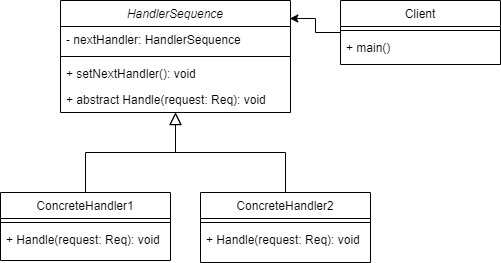

The diagram above was exported from draw.io. Its source (the exported page's mxGraphModel, read from the mxfile embedded in the PNG):
<mxGraphModel dx="1050" dy="540" grid="1" gridSize="10" guides="1" tooltips="1" connect="1" arrows="1" fold="1" page="1" pageScale="1" pageWidth="827" pageHeight="1169" math="0" shadow="0">
  <root>
    <mxCell id="WIyWlLk6GJQsqaUBKTNV-0" />
    <mxCell id="WIyWlLk6GJQsqaUBKTNV-1" parent="WIyWlLk6GJQsqaUBKTNV-0" />
    <mxCell id="zkfFHV4jXpPFQw0GAbJ--0" value="HandlerSequence" style="swimlane;fontStyle=2;align=center;verticalAlign=top;childLayout=stackLayout;horizontal=1;startSize=26;horizontalStack=0;resizeParent=1;resizeLast=0;collapsible=1;marginBottom=0;rounded=0;shadow=0;strokeWidth=1;" parent="WIyWlLk6GJQsqaUBKTNV-1" vertex="1">
      <mxGeometry x="150" y="100" width="230" height="112" as="geometry">
        <mxRectangle x="230" y="140" width="160" height="26" as="alternateBounds" />
      </mxGeometry>
    </mxCell>
    <mxCell id="zkfFHV4jXpPFQw0GAbJ--1" value="- nextHandler: HandlerSequence" style="text;align=left;verticalAlign=top;spacingLeft=4;spacingRight=4;overflow=hidden;rotatable=0;points=[[0,0.5],[1,0.5]];portConstraint=eastwest;" parent="zkfFHV4jXpPFQw0GAbJ--0" vertex="1">
      <mxGeometry y="26" width="230" height="26" as="geometry" />
    </mxCell>
    <mxCell id="zkfFHV4jXpPFQw0GAbJ--4" value="" style="line;html=1;strokeWidth=1;align=left;verticalAlign=middle;spacingTop=-1;spacingLeft=3;spacingRight=3;rotatable=0;labelPosition=right;points=[];portConstraint=eastwest;" parent="zkfFHV4jXpPFQw0GAbJ--0" vertex="1">
      <mxGeometry y="52" width="230" height="8" as="geometry" />
    </mxCell>
    <mxCell id="zkfFHV4jXpPFQw0GAbJ--5" value="+ setNextHandler(): void" style="text;align=left;verticalAlign=top;spacingLeft=4;spacingRight=4;overflow=hidden;rotatable=0;points=[[0,0.5],[1,0.5]];portConstraint=eastwest;" parent="zkfFHV4jXpPFQw0GAbJ--0" vertex="1">
      <mxGeometry y="60" width="230" height="26" as="geometry" />
    </mxCell>
    <mxCell id="KHxrTD696sN3pnnfLddI-0" value="+ abstract Handle(request: Req): void" style="text;align=left;verticalAlign=top;spacingLeft=4;spacingRight=4;overflow=hidden;rotatable=0;points=[[0,0.5],[1,0.5]];portConstraint=eastwest;" vertex="1" parent="zkfFHV4jXpPFQw0GAbJ--0">
      <mxGeometry y="86" width="230" height="26" as="geometry" />
    </mxCell>
    <mxCell id="zkfFHV4jXpPFQw0GAbJ--6" value="ConcreteHandler1" style="swimlane;fontStyle=0;align=center;verticalAlign=top;childLayout=stackLayout;horizontal=1;startSize=26;horizontalStack=0;resizeParent=1;resizeLast=0;collapsible=1;marginBottom=0;rounded=0;shadow=0;strokeWidth=1;" parent="WIyWlLk6GJQsqaUBKTNV-1" vertex="1">
      <mxGeometry x="90" y="292" width="170" height="68" as="geometry">
        <mxRectangle x="130" y="380" width="160" height="26" as="alternateBounds" />
      </mxGeometry>
    </mxCell>
    <mxCell id="zkfFHV4jXpPFQw0GAbJ--9" value="" style="line;html=1;strokeWidth=1;align=left;verticalAlign=middle;spacingTop=-1;spacingLeft=3;spacingRight=3;rotatable=0;labelPosition=right;points=[];portConstraint=eastwest;" parent="zkfFHV4jXpPFQw0GAbJ--6" vertex="1">
      <mxGeometry y="26" width="170" height="8" as="geometry" />
    </mxCell>
    <mxCell id="zkfFHV4jXpPFQw0GAbJ--11" value="+ Handle(request: Req): void" style="text;align=left;verticalAlign=top;spacingLeft=4;spacingRight=4;overflow=hidden;rotatable=0;points=[[0,0.5],[1,0.5]];portConstraint=eastwest;" parent="zkfFHV4jXpPFQw0GAbJ--6" vertex="1">
      <mxGeometry y="34" width="170" height="26" as="geometry" />
    </mxCell>
    <mxCell id="zkfFHV4jXpPFQw0GAbJ--12" value="" style="endArrow=block;endSize=10;endFill=0;shadow=0;strokeWidth=1;rounded=0;edgeStyle=elbowEdgeStyle;elbow=vertical;" parent="WIyWlLk6GJQsqaUBKTNV-1" source="zkfFHV4jXpPFQw0GAbJ--6" target="zkfFHV4jXpPFQw0GAbJ--0" edge="1">
      <mxGeometry width="160" relative="1" as="geometry">
        <mxPoint x="200" y="203" as="sourcePoint" />
        <mxPoint x="200" y="203" as="targetPoint" />
      </mxGeometry>
    </mxCell>
    <mxCell id="zkfFHV4jXpPFQw0GAbJ--13" value="ConcreteHandler2" style="swimlane;fontStyle=0;align=center;verticalAlign=top;childLayout=stackLayout;horizontal=1;startSize=26;horizontalStack=0;resizeParent=1;resizeLast=0;collapsible=1;marginBottom=0;rounded=0;shadow=0;strokeWidth=1;" parent="WIyWlLk6GJQsqaUBKTNV-1" vertex="1">
      <mxGeometry x="290" y="292" width="170" height="70" as="geometry">
        <mxRectangle x="340" y="380" width="170" height="26" as="alternateBounds" />
      </mxGeometry>
    </mxCell>
    <mxCell id="zkfFHV4jXpPFQw0GAbJ--15" value="" style="line;html=1;strokeWidth=1;align=left;verticalAlign=middle;spacingTop=-1;spacingLeft=3;spacingRight=3;rotatable=0;labelPosition=right;points=[];portConstraint=eastwest;" parent="zkfFHV4jXpPFQw0GAbJ--13" vertex="1">
      <mxGeometry y="26" width="170" height="8" as="geometry" />
    </mxCell>
    <mxCell id="KHxrTD696sN3pnnfLddI-1" value="+ Handle(request: Req): void" style="text;align=left;verticalAlign=top;spacingLeft=4;spacingRight=4;overflow=hidden;rotatable=0;points=[[0,0.5],[1,0.5]];portConstraint=eastwest;" vertex="1" parent="zkfFHV4jXpPFQw0GAbJ--13">
      <mxGeometry y="34" width="170" height="26" as="geometry" />
    </mxCell>
    <mxCell id="zkfFHV4jXpPFQw0GAbJ--16" value="" style="endArrow=block;endSize=10;endFill=0;shadow=0;strokeWidth=1;rounded=0;edgeStyle=elbowEdgeStyle;elbow=vertical;" parent="WIyWlLk6GJQsqaUBKTNV-1" source="zkfFHV4jXpPFQw0GAbJ--13" target="zkfFHV4jXpPFQw0GAbJ--0" edge="1">
      <mxGeometry width="160" relative="1" as="geometry">
        <mxPoint x="210" y="373" as="sourcePoint" />
        <mxPoint x="310" y="271" as="targetPoint" />
      </mxGeometry>
    </mxCell>
    <mxCell id="KHxrTD696sN3pnnfLddI-2" style="edgeStyle=orthogonalEdgeStyle;rounded=0;orthogonalLoop=1;jettySize=auto;html=1;entryX=0.997;entryY=0.161;entryDx=0;entryDy=0;entryPerimeter=0;" edge="1" parent="WIyWlLk6GJQsqaUBKTNV-1" source="zkfFHV4jXpPFQw0GAbJ--17" target="zkfFHV4jXpPFQw0GAbJ--0">
      <mxGeometry relative="1" as="geometry" />
    </mxCell>
    <mxCell id="zkfFHV4jXpPFQw0GAbJ--17" value="Client" style="swimlane;fontStyle=0;align=center;verticalAlign=top;childLayout=stackLayout;horizontal=1;startSize=26;horizontalStack=0;resizeParent=1;resizeLast=0;collapsible=1;marginBottom=0;rounded=0;shadow=0;strokeWidth=1;" parent="WIyWlLk6GJQsqaUBKTNV-1" vertex="1">
      <mxGeometry x="430" y="100" width="160" height="64" as="geometry">
        <mxRectangle x="550" y="140" width="160" height="26" as="alternateBounds" />
      </mxGeometry>
    </mxCell>
    <mxCell id="zkfFHV4jXpPFQw0GAbJ--23" value="" style="line;html=1;strokeWidth=1;align=left;verticalAlign=middle;spacingTop=-1;spacingLeft=3;spacingRight=3;rotatable=0;labelPosition=right;points=[];portConstraint=eastwest;" parent="zkfFHV4jXpPFQw0GAbJ--17" vertex="1">
      <mxGeometry y="26" width="160" height="8" as="geometry" />
    </mxCell>
    <mxCell id="zkfFHV4jXpPFQw0GAbJ--25" value="+ main()" style="text;align=left;verticalAlign=top;spacingLeft=4;spacingRight=4;overflow=hidden;rotatable=0;points=[[0,0.5],[1,0.5]];portConstraint=eastwest;" parent="zkfFHV4jXpPFQw0GAbJ--17" vertex="1">
      <mxGeometry y="34" width="160" height="26" as="geometry" />
    </mxCell>
  </root>
</mxGraphModel>